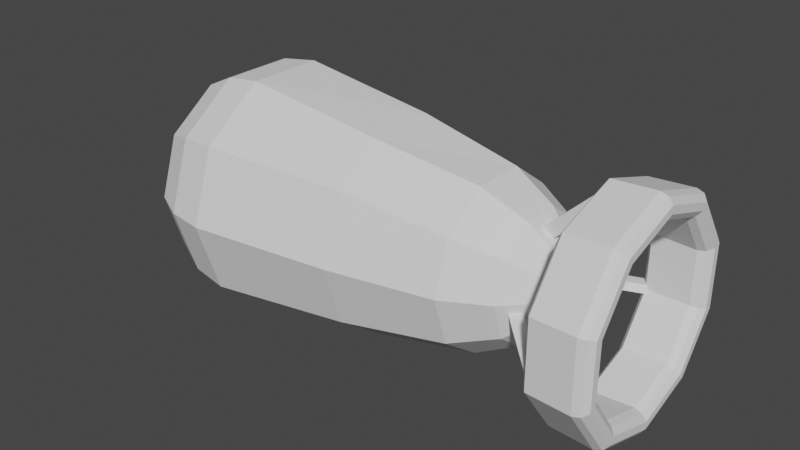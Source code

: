 # Source: Nuke.blend  (saved by Blender 2.91.10; exported with 4.5.12 LTS)
import bpy
from mathutils import Matrix  # noqa: F401  (used for matrix-valued properties, if any)

bpy.ops.wm.read_factory_settings(use_empty=True)
scene = bpy.context.scene
scene.name = 'Scene'

# ---- collections
col_collection = bpy.data.collections.new('Collection'); scene.collection.children.link(col_collection)

# ---- world
world_world = bpy.data.worlds.new('World'); scene.world = world_world
world_world.use_nodes = True; world_world.node_tree.nodes.clear()
_N = world_world.node_tree.nodes; _L = world_world.node_tree.links
n0 = _N.new('ShaderNodeOutputWorld'); n0.name = 'World Output'; n0.location = (300, 300)
n1 = _N.new('ShaderNodeBackground'); n1.name = 'Background'; n1.location = (10, 300)
n1.inputs[0].default_value = (0.05088, 0.05088, 0.05088, 1.0)
_L.new(n1.outputs[0], n0.inputs[0])
n0.is_active_output = True
world_world.color = (0.05088, 0.05088, 0.05088)
world_world.use_sun_shadow = False
world_world.sun_shadow_jitter_overblur = 0.0

# ---- meshes
me_sphere = bpy.data.meshes.new('Sphere')
me_sphere.from_pydata([(0.0, 0.9511, -0.309), (0.0, 0.5878, -0.809), (0.1399, 0.3229, 2.468), (0.1837, 0.3814, 2.401), (0.4042, 0.5563, 1.998), (0.5031, 0.6925, 1.159), (0.5878, 0.809, -4.371e-08), (0.559, 0.7694, -0.309), (0.4755, 0.6545, -0.5878), (0.3455, 0.4755, -0.809), (0.1816, 0.25, -0.9511), (0.2939, 0.09549, 2.524), (0.4808, 0.1544, 2.345), (0.654, 0.2125, 1.998), (0.8141, 0.2645, 1.159), (0.9511, 0.309, -4.371e-08), (0.9045, 0.2939, -0.309), (0.7694, 0.25, -0.5878), (0.559, 0.1816, -0.809), (0.2939, 0.09549, -0.9511), (0.2939, -0.09549, 2.524), (0.4808, -0.1544, 2.345), (0.654, -0.2125, 1.998), (0.8141, -0.2645, 1.159), (0.9511, -0.309, -4.371e-08), (0.9045, -0.2939, -0.309), (0.7694, -0.25, -0.5878), (0.559, -0.1816, -0.809), (0.2939, -0.09549, -0.9511), (0.1399, -0.3229, 2.468), (0.1837, -0.3814, 2.401), (0.4042, -0.5563, 1.998), (0.5031, -0.6925, 1.159), (0.5878, -0.809, -4.371e-08), (0.559, -0.7694, -0.309), (0.4755, -0.6545, -0.5878), (0.3455, -0.4755, -0.809), (0.1816, -0.25, -0.9511), (0.07737, -0.3433, 2.468), (0.07733, -0.4154, 2.401), (-7.676e-08, -0.6877, 1.998), (5.308e-08, -0.856, 1.159), (1.319e-07, -1.0, -4.371e-08), (-4.689e-08, -0.9511, -0.309), (-1.709e-08, -0.809, -0.5878), (7.232e-08, -0.5878, -0.809), (1.271e-08, -0.309, -0.9511), (-2.658e-07, -5.895e-07, 2.7), (-0.1816, -0.25, 2.524), (-0.2971, -0.4042, 2.345), (-0.4042, -0.5563, 1.998), (-0.5237, -0.6641, 1.159), (-0.5878, -0.809, -4.371e-08), (-0.559, -0.7694, -0.309), (-0.4755, -0.6545, -0.5878), (-0.3455, -0.4755, -0.809), (-0.1816, -0.25, -0.9511), (-0.3511, -0.03228, 2.469), (-0.4235, -0.05512, 2.4), (-0.654, -0.2125, 1.998), (-0.7935, -0.2929, 1.159), (-0.9511, -0.309, -4.371e-08), (-0.9045, -0.2939, -0.309), (-0.7694, -0.25, -0.5878), (-0.559, -0.1816, -0.809), (-0.2939, -0.09549, -0.9511), (-0.3511, 0.03228, 2.469), (-0.4235, 0.05511, 2.4), (-0.654, 0.2125, 1.998), (-0.8141, 0.2645, 1.159), (-0.9511, 0.309, -4.371e-08), (-0.9045, 0.2939, -0.309), (-0.7694, 0.25, -0.5878), (-0.559, 0.1816, -0.809), (-0.2939, 0.09549, -0.9511), (-0.1816, 0.25, 2.524), (-0.2971, 0.4042, 2.345), (-0.4042, 0.5563, 1.998), (-0.5031, 0.6925, 1.159), (-0.5878, 0.809, -4.371e-08), (-0.559, 0.7694, -0.309), (-0.4755, 0.6545, -0.5878), (-0.3455, 0.4755, -0.809), (-0.1816, 0.25, -0.9511), (0.07737, 0.3433, 2.468), (0.07733, 0.4154, 2.401), (-7.676e-08, 0.6877, 1.998), (-1.347e-07, 0.856, 1.159), (-1.959e-07, 1.0, -4.371e-08), (-1.709e-08, 0.809, -0.5878), (-1.709e-08, 0.309, -0.9511), (0.0, -3.258e-07, -1.0), (0.1816, 0.25, 2.524), (0.2971, 0.4042, 2.345), (0.1816, -0.25, 2.524), (0.2971, -0.4042, 2.345), (-4.114e-08, -0.309, 2.524), (-4.639e-09, -0.4996, 2.345), (-0.2939, -0.09549, 2.524), (-0.4808, -0.1544, 2.345), (-0.2939, 0.09549, 2.524), (-0.4808, 0.1544, 2.345), (-8.585e-08, 0.309, 2.524), (-1.584e-07, 0.4996, 2.345), (0.2174, 0.5632, 2.725), (0.2612, 0.6218, 2.657), (0.2174, -0.5632, 2.725), (0.2612, -0.6218, 2.657), (0.1549, -0.5837, 2.725), (0.1549, -0.6558, 2.657), (-0.6001, -0.03228, 2.729), (-0.6726, -0.05512, 2.66), (-0.6001, 0.03228, 2.729), (-0.6726, 0.05511, 2.66), (0.1549, 0.5837, 2.725), (0.1549, 0.6558, 2.657), (0.9, 0.0, 3.169), (0.8809, 0.0, 3.228), (0.8309, 0.0, 3.264), (0.7691, 0.0, 3.264), (0.7191, 0.0, 3.228), (0.7, 0.0, 3.169), (0.7191, 0.0, 2.823), (0.7691, 0.0, 2.787), (0.8309, 0.0, 2.787), (0.8809, 0.0, 2.823), (0.7281, 0.529, 3.169), (0.7127, 0.5178, 3.228), (0.6722, 0.4884, 3.264), (0.6222, 0.4521, 3.264), (0.5818, 0.4227, 3.228), (0.5663, 0.4114, 3.169), (0.5818, 0.4227, 2.823), (0.6222, 0.4521, 2.787), (0.6722, 0.4884, 2.787), (0.7127, 0.5178, 2.823), (0.2781, 0.856, 3.169), (0.2722, 0.8378, 3.228), (0.2568, 0.7902, 3.264), (0.2377, 0.7315, 3.264), (0.2222, 0.6839, 3.228), (0.2163, 0.6657, 3.169), (0.2222, 0.6839, 2.823), (0.2377, 0.7315, 2.787), (0.2568, 0.7902, 2.787), (0.2722, 0.8378, 2.823), (-0.2781, 0.856, 3.169), (-0.2722, 0.8378, 3.228), (-0.2568, 0.7902, 3.264), (-0.2377, 0.7315, 3.264), (-0.2222, 0.6839, 3.228), (-0.2163, 0.6657, 3.169), (-0.2222, 0.6839, 2.823), (-0.2377, 0.7315, 2.787), (-0.2568, 0.7902, 2.787), (-0.2722, 0.8378, 2.823), (-0.7281, 0.529, 3.169), (-0.7127, 0.5178, 3.228), (-0.6722, 0.4884, 3.264), (-0.6222, 0.4521, 3.264), (-0.5818, 0.4227, 3.228), (-0.5663, 0.4114, 3.169), (-0.5818, 0.4227, 2.823), (-0.6222, 0.4521, 2.787), (-0.6722, 0.4884, 2.787), (-0.7127, 0.5178, 2.823), (-0.9, 7.868e-08, 3.169), (-0.8809, 7.701e-08, 3.228), (-0.8309, 7.264e-08, 3.264), (-0.7691, 6.724e-08, 3.264), (-0.7191, 6.287e-08, 3.228), (-0.7, 6.12e-08, 3.169), (-0.7191, 6.287e-08, 2.823), (-0.7691, 6.724e-08, 2.787), (-0.8309, 7.264e-08, 2.787), (-0.8809, 7.701e-08, 2.823), (-0.7281, -0.529, 3.169), (-0.7127, -0.5178, 3.228), (-0.6722, -0.4884, 3.264), (-0.6222, -0.4521, 3.264), (-0.5818, -0.4227, 3.228), (-0.5663, -0.4114, 3.169), (-0.5818, -0.4227, 2.823), (-0.6222, -0.4521, 2.787), (-0.6722, -0.4884, 2.787), (-0.7127, -0.5178, 2.823), (-0.2781, -0.856, 3.169), (-0.2722, -0.8378, 3.228), (-0.2568, -0.7902, 3.264), (-0.2377, -0.7315, 3.264), (-0.2222, -0.6839, 3.228), (-0.2163, -0.6657, 3.169), (-0.2222, -0.6839, 2.823), (-0.2377, -0.7315, 2.787), (-0.2568, -0.7902, 2.787), (-0.2722, -0.8378, 2.823), (0.2781, -0.856, 3.169), (0.2722, -0.8378, 3.228), (0.2568, -0.7902, 3.264), (0.2377, -0.7315, 3.264), (0.2222, -0.6839, 3.228), (0.2163, -0.6657, 3.169), (0.2222, -0.6839, 2.823), (0.2377, -0.7315, 2.787), (0.2568, -0.7902, 2.787), (0.2722, -0.8378, 2.823), (0.7281, -0.529, 3.169), (0.7127, -0.5178, 3.228), (0.6722, -0.4884, 3.264), (0.6222, -0.4521, 3.264), (0.5818, -0.4227, 3.228), (0.5663, -0.4114, 3.169), (0.5818, -0.4227, 2.823), (0.6222, -0.4521, 2.787), (0.6722, -0.4884, 2.787), (0.7127, -0.5178, 2.823), (0.1962, 0.7838, 2.794), (0.1962, 0.7117, 2.862), (0.2587, 0.6912, 2.862), (0.3025, 0.7498, 2.794), (0.3025, -0.7498, 2.794), (0.2587, -0.6912, 2.862), (0.1962, -0.7117, 2.862), (0.1962, -0.7838, 2.794), (-0.8052, -0.05512, 2.798), (-0.7327, -0.03228, 2.868), (-0.7327, 0.03228, 2.868), (-0.8052, 0.05511, 2.798)], [], [(89, 0, 7, 8), (87, 86, 4, 5), (102, 47, 92), (1, 89, 8, 9), (88, 87, 5, 6), (67, 58, 111, 113), (90, 1, 9, 10), (0, 88, 6, 7), (86, 103, 93, 4), (91, 90, 10), (8, 7, 16, 17), (5, 4, 13, 14), (92, 47, 11), (9, 8, 17, 18), (6, 5, 14, 15), (93, 92, 11, 12), (10, 9, 18, 19), (7, 6, 15, 16), (4, 93, 12, 13), (91, 10, 19), (13, 12, 21, 22), (91, 19, 28), (17, 16, 25, 26), (14, 13, 22, 23), (11, 47, 20), (18, 17, 26, 27), (15, 14, 23, 24), (12, 11, 20, 21), (19, 18, 27, 28), (16, 15, 24, 25), (25, 24, 33, 34), (22, 21, 95, 31), (91, 28, 37), (26, 25, 34, 35), (23, 22, 31, 32), (20, 47, 94), (27, 26, 35, 36), (24, 23, 32, 33), (21, 20, 94, 95), (28, 27, 36, 37), (30, 29, 106, 107), (37, 36, 45, 46), (34, 33, 42, 43), (31, 95, 97, 40), (91, 37, 46), (35, 34, 43, 44), (32, 31, 40, 41), (94, 47, 96), (36, 35, 44, 45), (33, 32, 41, 42), (45, 44, 54, 55), (42, 41, 51, 52), (97, 96, 48, 49), (46, 45, 55, 56), (43, 42, 52, 53), (40, 97, 49, 50), (91, 46, 56), (44, 43, 53, 54), (41, 40, 50, 51), (96, 47, 48), (51, 50, 59, 60), (48, 47, 98), (55, 54, 63, 64), (52, 51, 60, 61), (49, 48, 98, 99), (56, 55, 64, 65), (53, 52, 61, 62), (50, 49, 99, 59), (91, 56, 65), (54, 53, 62, 63), (63, 62, 71, 72), (60, 59, 68, 69), (98, 47, 100), (64, 63, 72, 73), (61, 60, 69, 70), (3, 85, 115, 105), (65, 64, 73, 74), (62, 61, 70, 71), (59, 99, 101, 68), (91, 65, 74), (68, 101, 76, 77), (91, 74, 83), (72, 71, 80, 81), (69, 68, 77, 78), (100, 47, 75), (73, 72, 81, 82), (70, 69, 78, 79), (101, 100, 75, 76), (74, 73, 82, 83), (71, 70, 79, 80), (83, 82, 1, 90), (80, 79, 88, 0), (77, 76, 103, 86), (91, 83, 90), (81, 80, 0, 89), (78, 77, 86, 87), (75, 47, 102), (82, 81, 89, 1), (79, 78, 87, 88), (76, 75, 102, 103), (3, 2, 92, 93), (29, 30, 95, 94), (39, 38, 96, 97), (30, 39, 97, 95), (38, 29, 94, 96), (57, 58, 99, 98), (67, 66, 100, 101), (66, 57, 98, 100), (58, 67, 101, 99), (84, 85, 103, 102), (2, 84, 102, 92), (85, 3, 93, 103), (58, 57, 110, 111), (38, 39, 109, 108), (85, 84, 114, 115), (66, 67, 113, 112), (39, 30, 107, 109), (84, 2, 104, 114), (2, 3, 105, 104), (57, 66, 112, 110), (29, 38, 108, 106), (116, 126, 127, 117), (117, 127, 128, 118), (118, 128, 129, 119), (119, 129, 130, 120), (120, 130, 131, 121), (121, 131, 132, 122), (122, 132, 133, 123), (123, 133, 134, 124), (124, 134, 135, 125), (125, 135, 126, 116), (126, 136, 137, 127), (127, 137, 138, 128), (128, 138, 139, 129), (129, 139, 140, 130), (130, 140, 141, 131), (131, 141, 142, 132), (132, 142, 143, 133), (133, 143, 144, 134), (134, 144, 145, 135), (135, 145, 136, 126), (136, 146, 147, 137), (137, 147, 148, 138), (138, 148, 149, 139), (139, 149, 150, 140), (140, 150, 151, 141), (141, 151, 152, 142), (142, 152, 153, 143), (143, 153, 154, 144), (144, 154, 155, 145), (145, 155, 146, 136), (146, 156, 157, 147), (147, 157, 158, 148), (148, 158, 159, 149), (149, 159, 160, 150), (150, 160, 161, 151), (151, 161, 162, 152), (152, 162, 163, 153), (153, 163, 164, 154), (154, 164, 165, 155), (155, 165, 156, 146), (156, 166, 167, 157), (157, 167, 168, 158), (158, 168, 169, 159), (159, 169, 170, 160), (160, 170, 171, 161), (161, 171, 172, 162), (162, 172, 173, 163), (163, 173, 174, 164), (164, 174, 175, 165), (165, 175, 166, 156), (166, 176, 177, 167), (167, 177, 178, 168), (168, 178, 179, 169), (169, 179, 180, 170), (170, 180, 181, 171), (171, 181, 182, 172), (172, 182, 183, 173), (173, 183, 184, 174), (174, 184, 185, 175), (175, 185, 176, 166), (176, 186, 187, 177), (177, 187, 188, 178), (178, 188, 189, 179), (179, 189, 190, 180), (180, 190, 191, 181), (181, 191, 192, 182), (182, 192, 193, 183), (183, 193, 194, 184), (184, 194, 195, 185), (185, 195, 186, 176), (186, 196, 197, 187), (187, 197, 198, 188), (188, 198, 199, 189), (189, 199, 200, 190), (190, 200, 201, 191), (191, 201, 202, 192), (192, 202, 203, 193), (193, 203, 204, 194), (194, 204, 205, 195), (195, 205, 196, 186), (196, 206, 207, 197), (197, 207, 208, 198), (198, 208, 209, 199), (199, 209, 210, 200), (200, 210, 211, 201), (201, 211, 212, 202), (202, 212, 213, 203), (203, 213, 214, 204), (204, 214, 215, 205), (205, 215, 206, 196), (206, 116, 117, 207), (207, 117, 118, 208), (208, 118, 119, 209), (209, 119, 120, 210), (210, 120, 121, 211), (211, 121, 122, 212), (212, 122, 123, 213), (213, 123, 124, 214), (214, 124, 125, 215), (215, 125, 116, 206), (216, 217, 218, 219), (114, 217, 216, 115), (104, 218, 217, 114), (105, 219, 218, 104), (115, 216, 219, 105), (220, 221, 222, 223), (106, 221, 220, 107), (108, 222, 221, 106), (109, 223, 222, 108), (107, 220, 223, 109), (224, 225, 226, 227), (110, 225, 224, 111), (112, 226, 225, 110), (113, 227, 226, 112), (111, 224, 227, 113)])
_uv = me_sphere.uv_layers.new(name='UVMap')
_uv.uv.foreach_set('vector', [0.7, 0.3, 0.7, 0.4, 0.6, 0.4, 0.6, 0.3, 0.7, 0.6, 0.7, 0.7, 0.6, 0.7, 0.6, 0.6, 0.7, 0.9, 0.65, 1.0, 0.6, 0.9, 0.7, 0.2, 0.7, 0.3, 0.6, 0.3, 0.6, 0.2, 0.7, 0.5, 0.7, 0.6, 0.6, 0.6, 0.6, 0.5, 0.9299, 0.8306, 0.9701, 0.8306, 0.9701, 0.8306, 0.9299, 0.8306, 0.7, 0.1, 0.7, 0.2, 0.6, 0.2, 0.6, 0.1, 0.7, 0.4, 0.7, 0.5, 0.6, 0.5, 0.6, 0.4, 0.7, 0.7, 0.7, 0.8, 0.6, 0.8, 0.6, 0.7, 0.65, 0.0, 0.7, 0.1, 0.6, 0.1, 0.6, 0.3, 0.6, 0.4, 0.5, 0.4, 0.5, 0.3, 0.6, 0.6, 0.6, 0.7, 0.5, 0.7, 0.5, 0.6, 0.6, 0.9, 0.55, 1.0, 0.5, 0.9, 0.6, 0.2, 0.6, 0.3, 0.5, 0.3, 0.5, 0.2, 0.6, 0.5, 0.6, 0.6, 0.5, 0.6, 0.5, 0.5, 0.6, 0.8, 0.6, 0.9, 0.5, 0.9, 0.5, 0.8, 0.6, 0.1, 0.6, 0.2, 0.5, 0.2, 0.5, 0.1, 0.6, 0.4, 0.6, 0.5, 0.5, 0.5, 0.5, 0.4, 0.6, 0.7, 0.6, 0.8, 0.5, 0.8, 0.5, 0.7, 0.55, 0.0, 0.6, 0.1, 0.5, 0.1, 0.5, 0.7, 0.5, 0.8, 0.4, 0.8, 0.4, 0.7, 0.45, 0.0, 0.5, 0.1, 0.4, 0.1, 0.5, 0.3, 0.5, 0.4, 0.4, 0.4, 0.4, 0.3, 0.5, 0.6, 0.5, 0.7, 0.4, 0.7, 0.4, 0.6, 0.5, 0.9, 0.45, 1.0, 0.4, 0.9, 0.5, 0.2, 0.5, 0.3, 0.4, 0.3, 0.4, 0.2, 0.5, 0.5, 0.5, 0.6, 0.4, 0.6, 0.4, 0.5, 0.5, 0.8, 0.5, 0.9, 0.4, 0.9, 0.4, 0.8, 0.5, 0.1, 0.5, 0.2, 0.4, 0.2, 0.4, 0.1, 0.5, 0.4, 0.5, 0.5, 0.4, 0.5, 0.4, 0.4, 0.4, 0.4, 0.4, 0.5, 0.3, 0.5, 0.3, 0.4, 0.4, 0.7, 0.4, 0.8, 0.3, 0.8, 0.3, 0.7, 0.35, 0.0, 0.4, 0.1, 0.3, 0.1, 0.4, 0.3, 0.4, 0.4, 0.3, 0.4, 0.3, 0.3, 0.4, 0.6, 0.4, 0.7, 0.3, 0.7, 0.3, 0.6, 0.4, 0.9, 0.35, 1.0, 0.3, 0.9, 0.4, 0.2, 0.4, 0.3, 0.3, 0.3, 0.3, 0.2, 0.4, 0.5, 0.4, 0.6, 0.3, 0.6, 0.3, 0.5, 0.4, 0.8, 0.4, 0.9, 0.3, 0.9, 0.3, 0.8, 0.4, 0.1, 0.4, 0.2, 0.3, 0.2, 0.3, 0.1, 0.2702, 0.831, 0.2648, 0.869, 0.2648, 0.869, 0.2702, 0.831, 0.3, 0.1, 0.3, 0.2, 0.2, 0.2, 0.2, 0.1, 0.3, 0.4, 0.3, 0.5, 0.2, 0.5, 0.2, 0.4, 0.3, 0.7, 0.3, 0.8, 0.2, 0.8, 0.2, 0.7, 0.25, 0.0, 0.3, 0.1, 0.2, 0.1, 0.3, 0.3, 0.3, 0.4, 0.2, 0.4, 0.2, 0.3, 0.3, 0.6, 0.3, 0.7, 0.2, 0.7, 0.2, 0.6, 0.3, 0.9, 0.25, 1.0, 0.2, 0.9, 0.3, 0.2, 0.3, 0.3, 0.2, 0.3, 0.2, 0.2, 0.3, 0.5, 0.3, 0.6, 0.2, 0.6, 0.2, 0.5, 0.2, 0.2, 0.2, 0.3, 0.1, 0.3, 0.1, 0.2, 0.2, 0.5, 0.2, 0.6, 0.1, 0.6, 0.1, 0.5, 0.2, 0.8, 0.2, 0.9, 0.1, 0.9, 0.1, 0.8, 0.2, 0.1, 0.2, 0.2, 0.1, 0.2, 0.1, 0.1, 0.2, 0.4, 0.2, 0.5, 0.1, 0.5, 0.1, 0.4, 0.2, 0.7, 0.2, 0.8, 0.1, 0.8, 0.1, 0.7, 0.15, 0.0, 0.2, 0.1, 0.1, 0.1, 0.2, 0.3, 0.2, 0.4, 0.1, 0.4, 0.1, 0.3, 0.2, 0.6, 0.2, 0.7, 0.1, 0.7, 0.1, 0.6, 0.2, 0.9, 0.15, 1.0, 0.1, 0.9, 0.1, 0.6, 0.1, 0.7, 0.0, 0.7, 2.98e-08, 0.6, 0.1, 0.9, 0.05, 1.0, 8.941e-08, 0.9, 0.1, 0.2, 0.1, 0.3, 0.0, 0.3, 2.98e-08, 0.2, 0.1, 0.5, 0.1, 0.6, 2.98e-08, 0.6, 2.98e-08, 0.5, 0.1, 0.8, 0.1, 0.9, 8.941e-08, 0.9, 2.98e-08, 0.8, 0.1, 0.1, 0.1, 0.2, 2.98e-08, 0.2, 8.941e-08, 0.1, 0.1, 0.4, 0.1, 0.5, 2.98e-08, 0.5, 0.0, 0.4, 0.1, 0.7, 0.1, 0.8, 2.98e-08, 0.8, 0.0, 0.7, 0.05, 0.0, 0.1, 0.1, 8.941e-08, 0.1, 0.1, 0.3, 0.1, 0.4, 0.0, 0.4, 0.0, 0.3, 1.0, 0.3, 1.0, 0.4, 0.9, 0.4, 0.9, 0.3, 1.0, 0.6, 1.0, 0.7, 0.9, 0.7, 0.9, 0.6, 1.0, 0.9, 0.95, 1.0, 0.9, 0.9, 1.0, 0.2, 1.0, 0.3, 0.9, 0.3, 0.9, 0.2, 1.0, 0.5, 1.0, 0.6, 0.9, 0.6, 0.9, 0.5, 0.6298, 0.831, 0.6702, 0.8311, 0.6702, 0.8311, 0.6298, 0.831, 1.0, 0.1, 1.0, 0.2, 0.9, 0.2, 0.9, 0.1, 1.0, 0.4, 1.0, 0.5, 0.9, 0.5, 0.9, 0.4, 1.0, 0.7, 1.0, 0.8, 0.9, 0.8, 0.9, 0.7, 0.95, 0.0, 1.0, 0.1, 0.9, 0.1, 0.9, 0.7, 0.9, 0.8, 0.8, 0.8, 0.8, 0.7, 0.85, 0.0, 0.9, 0.1, 0.8, 0.1, 0.9, 0.3, 0.9, 0.4, 0.8, 0.4, 0.8, 0.3, 0.9, 0.6, 0.9, 0.7, 0.8, 0.7, 0.8, 0.6, 0.9, 0.9, 0.85, 1.0, 0.8, 0.9, 0.9, 0.2, 0.9, 0.3, 0.8, 0.3, 0.8, 0.2, 0.9, 0.5, 0.9, 0.6, 0.8, 0.6, 0.8, 0.5, 0.9, 0.8, 0.9, 0.9, 0.8, 0.9, 0.8, 0.8, 0.9, 0.1, 0.9, 0.2, 0.8, 0.2, 0.8, 0.1, 0.9, 0.4, 0.9, 0.5, 0.8, 0.5, 0.8, 0.4, 0.8, 0.1, 0.8, 0.2, 0.7, 0.2, 0.7, 0.1, 0.8, 0.4, 0.8, 0.5, 0.7, 0.5, 0.7, 0.4, 0.8, 0.7, 0.8, 0.8, 0.7, 0.8, 0.7, 0.7, 0.75, 0.0, 0.8, 0.1, 0.7, 0.1, 0.8, 0.3, 0.8, 0.4, 0.7, 0.4, 0.7, 0.3, 0.8, 0.6, 0.8, 0.7, 0.7, 0.7, 0.7, 0.6, 0.8, 0.9, 0.75, 1.0, 0.7, 0.9, 0.8, 0.2, 0.8, 0.3, 0.7, 0.3, 0.7, 0.2, 0.8, 0.5, 0.8, 0.6, 0.7, 0.6, 0.7, 0.5, 0.8, 0.8, 0.8, 0.9, 0.7, 0.9, 0.7, 0.8, 0.6298, 0.831, 0.6352, 0.869, 0.6, 0.9, 0.6, 0.8, 0.2648, 0.869, 0.2702, 0.831, 0.3, 0.8, 0.3, 0.9, 0.2298, 0.8311, 0.2351, 0.8689, 0.2, 0.9, 0.2, 0.8, 0.2702, 0.831, 0.2298, 0.8311, 0.2, 0.8, 0.3, 0.8, 0.2351, 0.8689, 0.2648, 0.869, 0.3, 0.9, 0.2, 0.9, 0.9647, 0.8694, 0.9701, 0.8306, 1.0, 0.8, 1.0, 0.9, 0.9299, 0.8306, 0.9353, 0.8694, 0.9, 0.9, 0.9, 0.8, 0.9353, 0.8694, 0.9647, 0.8694, 1.0, 0.9, 0.9, 0.9, 0.9701, 0.8306, 0.9299, 0.8306, 0.9, 0.8, 1.0, 0.8, 0.6649, 0.8689, 0.6702, 0.8311, 0.7, 0.8, 0.7, 0.9, 0.6352, 0.869, 0.6649, 0.8689, 0.7, 0.9, 0.6, 0.9, 0.6702, 0.8311, 0.6298, 0.831, 0.6, 0.8, 0.7, 0.8, 0.9701, 0.8306, 0.9647, 0.8694, 0.9647, 0.8694, 0.9701, 0.8306, 0.2351, 0.8689, 0.2298, 0.8311, 0.2298, 0.8311, 0.2351, 0.8689, 0.6702, 0.8311, 0.6649, 0.8689, 0.6649, 0.8689, 0.6702, 0.8311, 0.9353, 0.8694, 0.9299, 0.8306, 0.9299, 0.8306, 0.9353, 0.8694, 0.2298, 0.8311, 0.2702, 0.831, 0.2702, 0.831, 0.2298, 0.8311, 0.6649, 0.8689, 0.6352, 0.869, 0.6352, 0.869, 0.6649, 0.8689, 0.6352, 0.869, 0.6298, 0.831, 0.6298, 0.831, 0.6352, 0.869, 0.9647, 0.8694, 0.9353, 0.8694, 0.9353, 0.8694, 0.9647, 0.8694, 0.2648, 0.869, 0.2351, 0.8689, 0.2351, 0.8689, 0.2648, 0.869, 0.6, 0.6, 0.7, 0.6, 0.7, 0.7, 0.6, 0.7, 0.6, 0.7, 0.7, 0.7, 0.7, 0.8, 0.6, 0.8, 0.6, 0.8, 0.7, 0.8, 0.7, 0.9, 0.6, 0.9, 0.6, 0.9, 0.7, 0.9, 0.7, 1.0, 0.6, 1.0, 0.6, -1.11e-16, 0.7, -1.11e-16, 0.7, 0.1, 0.6, 0.1, 0.6, 0.1, 0.7, 0.1, 0.7, 0.2, 0.6, 0.2, 0.6, 0.2, 0.7, 0.2, 0.7, 0.3, 0.6, 0.3, 0.6, 0.3, 0.7, 0.3, 0.7, 0.4, 0.6, 0.4, 0.6, 0.4, 0.7, 0.4, 0.7, 0.5, 0.6, 0.5, 0.6, 0.5, 0.7, 0.5, 0.7, 0.6, 0.6, 0.6, 0.7, 0.6, 0.8, 0.6, 0.8, 0.7, 0.7, 0.7, 0.7, 0.7, 0.8, 0.7, 0.8, 0.8, 0.7, 0.8, 0.7, 0.8, 0.8, 0.8, 0.8, 0.9, 0.7, 0.9, 0.7, 0.9, 0.8, 0.9, 0.8, 1.0, 0.7, 1.0, 0.7, -1.11e-16, 0.8, -1.11e-16, 0.8, 0.1, 0.7, 0.1, 0.7, 0.1, 0.8, 0.1, 0.8, 0.2, 0.7, 0.2, 0.7, 0.2, 0.8, 0.2, 0.8, 0.3, 0.7, 0.3, 0.7, 0.3, 0.8, 0.3, 0.8, 0.4, 0.7, 0.4, 0.7, 0.4, 0.8, 0.4, 0.8, 0.5, 0.7, 0.5, 0.7, 0.5, 0.8, 0.5, 0.8, 0.6, 0.7, 0.6, 0.8, 0.6, 0.9, 0.6, 0.9, 0.7, 0.8, 0.7, 0.8, 0.7, 0.9, 0.7, 0.9, 0.8, 0.8, 0.8, 0.8, 0.8, 0.9, 0.8, 0.9, 0.9, 0.8, 0.9, 0.8, 0.9, 0.9, 0.9, 0.9, 1.0, 0.8, 1.0, 0.8, -1.11e-16, 0.9, -1.11e-16, 0.9, 0.1, 0.8, 0.1, 0.8, 0.1, 0.9, 0.1, 0.9, 0.2, 0.8, 0.2, 0.8, 0.2, 0.9, 0.2, 0.9, 0.3, 0.8, 0.3, 0.8, 0.3, 0.9, 0.3, 0.9, 0.4, 0.8, 0.4, 0.8, 0.4, 0.9, 0.4, 0.9, 0.5, 0.8, 0.5, 0.8, 0.5, 0.9, 0.5, 0.9, 0.6, 0.8, 0.6, 0.9, 0.6, 1.0, 0.6, 1.0, 0.7, 0.9, 0.7, 0.9, 0.7, 1.0, 0.7, 1.0, 0.8, 0.9, 0.8, 0.9, 0.8, 1.0, 0.8, 1.0, 0.9, 0.9, 0.9, 0.9, 0.9, 1.0, 0.9, 1.0, 1.0, 0.9, 1.0, 0.9, -1.11e-16, 1.0, -1.11e-16, 1.0, 0.1, 0.9, 0.1, 0.9, 0.1, 1.0, 0.1, 1.0, 0.2, 0.9, 0.2, 0.9, 0.2, 1.0, 0.2, 1.0, 0.3, 0.9, 0.3, 0.9, 0.3, 1.0, 0.3, 1.0, 0.4, 0.9, 0.4, 0.9, 0.4, 1.0, 0.4, 1.0, 0.5, 0.9, 0.5, 0.9, 0.5, 1.0, 0.5, 1.0, 0.6, 0.9, 0.6, -1.11e-16, 0.6, 0.1, 0.6, 0.1, 0.7, -1.11e-16, 0.7, -1.11e-16, 0.7, 0.1, 0.7, 0.1, 0.8, -1.11e-16, 0.8, -1.11e-16, 0.8, 0.1, 0.8, 0.1, 0.9, -1.11e-16, 0.9, -1.11e-16, 0.9, 0.1, 0.9, 0.1, 1.0, -1.11e-16, 1.0, -1.11e-16, -1.11e-16, 0.1, -1.11e-16, 0.1, 0.1, -1.11e-16, 0.1, -1.11e-16, 0.1, 0.1, 0.1, 0.1, 0.2, -1.11e-16, 0.2, -1.11e-16, 0.2, 0.1, 0.2, 0.1, 0.3, -1.11e-16, 0.3, -1.11e-16, 0.3, 0.1, 0.3, 0.1, 0.4, -1.11e-16, 0.4, -1.11e-16, 0.4, 0.1, 0.4, 0.1, 0.5, -1.11e-16, 0.5, -1.11e-16, 0.5, 0.1, 0.5, 0.1, 0.6, -1.11e-16, 0.6, 0.1, 0.6, 0.2, 0.6, 0.2, 0.7, 0.1, 0.7, 0.1, 0.7, 0.2, 0.7, 0.2, 0.8, 0.1, 0.8, 0.1, 0.8, 0.2, 0.8, 0.2, 0.9, 0.1, 0.9, 0.1, 0.9, 0.2, 0.9, 0.2, 1.0, 0.1, 1.0, 0.1, -1.11e-16, 0.2, -1.11e-16, 0.2, 0.1, 0.1, 0.1, 0.1, 0.1, 0.2, 0.1, 0.2, 0.2, 0.1, 0.2, 0.1, 0.2, 0.2, 0.2, 0.2, 0.3, 0.1, 0.3, 0.1, 0.3, 0.2, 0.3, 0.2, 0.4, 0.1, 0.4, 0.1, 0.4, 0.2, 0.4, 0.2, 0.5, 0.1, 0.5, 0.1, 0.5, 0.2, 0.5, 0.2, 0.6, 0.1, 0.6, 0.2, 0.6, 0.3, 0.6, 0.3, 0.7, 0.2, 0.7, 0.2, 0.7, 0.3, 0.7, 0.3, 0.8, 0.2, 0.8, 0.2, 0.8, 0.3, 0.8, 0.3, 0.9, 0.2, 0.9, 0.2, 0.9, 0.3, 0.9, 0.3, 1.0, 0.2, 1.0, 0.2, -1.11e-16, 0.3, -1.11e-16, 0.3, 0.1, 0.2, 0.1, 0.2, 0.1, 0.3, 0.1, 0.3, 0.2, 0.2, 0.2, 0.2, 0.2, 0.3, 0.2, 0.3, 0.3, 0.2, 0.3, 0.2, 0.3, 0.3, 0.3, 0.3, 0.4, 0.2, 0.4, 0.2, 0.4, 0.3, 0.4, 0.3, 0.5, 0.2, 0.5, 0.2, 0.5, 0.3, 0.5, 0.3, 0.6, 0.2, 0.6, 0.3, 0.6, 0.4, 0.6, 0.4, 0.7, 0.3, 0.7, 0.3, 0.7, 0.4, 0.7, 0.4, 0.8, 0.3, 0.8, 0.3, 0.8, 0.4, 0.8, 0.4, 0.9, 0.3, 0.9, 0.3, 0.9, 0.4, 0.9, 0.4, 1.0, 0.3, 1.0, 0.3, -1.11e-16, 0.4, -1.11e-16, 0.4, 0.1, 0.3, 0.1, 0.3, 0.1, 0.4, 0.1, 0.4, 0.2, 0.3, 0.2, 0.3, 0.2, 0.4, 0.2, 0.4, 0.3, 0.3, 0.3, 0.3, 0.3, 0.4, 0.3, 0.4, 0.4, 0.3, 0.4, 0.3, 0.4, 0.4, 0.4, 0.4, 0.5, 0.3, 0.5, 0.3, 0.5, 0.4, 0.5, 0.4, 0.6, 0.3, 0.6, 0.4, 0.6, 0.5, 0.6, 0.5, 0.7, 0.4, 0.7, 0.4, 0.7, 0.5, 0.7, 0.5, 0.8, 0.4, 0.8, 0.4, 0.8, 0.5, 0.8, 0.5, 0.9, 0.4, 0.9, 0.4, 0.9, 0.5, 0.9, 0.5, 1.0, 0.4, 1.0, 0.4, -1.11e-16, 0.5, -1.11e-16, 0.5, 0.1, 0.4, 0.1, 0.4, 0.1, 0.5, 0.1, 0.5, 0.2, 0.4, 0.2, 0.4, 0.2, 0.5, 0.2, 0.5, 0.3, 0.4, 0.3, 0.4, 0.3, 0.5, 0.3, 0.5, 0.4, 0.4, 0.4, 0.4, 0.4, 0.5, 0.4, 0.5, 0.5, 0.4, 0.5, 0.4, 0.5, 0.5, 0.5, 0.5, 0.6, 0.4, 0.6, 0.5, 0.6, 0.6, 0.6, 0.6, 0.7, 0.5, 0.7, 0.5, 0.7, 0.6, 0.7, 0.6, 0.8, 0.5, 0.8, 0.5, 0.8, 0.6, 0.8, 0.6, 0.9, 0.5, 0.9, 0.5, 0.9, 0.6, 0.9, 0.6, 1.0, 0.5, 1.0, 0.5, -1.11e-16, 0.6, -1.11e-16, 0.6, 0.1, 0.5, 0.1, 0.5, 0.1, 0.6, 0.1, 0.6, 0.2, 0.5, 0.2, 0.5, 0.2, 0.6, 0.2, 0.6, 0.3, 0.5, 0.3, 0.5, 0.3, 0.6, 0.3, 0.6, 0.4, 0.5, 0.4, 0.5, 0.4, 0.6, 0.4, 0.6, 0.5, 0.5, 0.5, 0.5, 0.5, 0.6, 0.5, 0.6, 0.6, 0.5, 0.6, 0.6702, 0.8311, 0.6649, 0.8689, 0.6352, 0.869, 0.6298, 0.831, 0.6649, 0.8689, 0.6649, 0.8689, 0.6702, 0.8311, 0.6702, 0.8311, 0.6352, 0.869, 0.6352, 0.869, 0.6649, 0.8689, 0.6649, 0.8689, 0.6298, 0.831, 0.6298, 0.831, 0.6352, 0.869, 0.6352, 0.869, 0.6702, 0.8311, 0.6702, 0.8311, 0.6298, 0.831, 0.6298, 0.831, 0.2702, 0.831, 0.2648, 0.869, 0.2351, 0.8689, 0.2298, 0.8311, 0.2648, 0.869, 0.2648, 0.869, 0.2702, 0.831, 0.2702, 0.831, 0.2351, 0.8689, 0.2351, 0.8689, 0.2648, 0.869, 0.2648, 0.869, 0.2298, 0.8311, 0.2298, 0.8311, 0.2351, 0.8689, 0.2351, 0.8689, 0.2702, 0.831, 0.2702, 0.831, 0.2298, 0.8311, 0.2298, 0.8311, 0.9701, 0.8306, 0.9647, 0.8694, 0.9353, 0.8694, 0.9299, 0.8306, 0.9647, 0.8694, 0.9647, 0.8694, 0.9701, 0.8306, 0.9701, 0.8306, 0.9353, 0.8694, 0.9353, 0.8694, 0.9647, 0.8694, 0.9647, 0.8694, 0.9299, 0.8306, 0.9299, 0.8306, 0.9353, 0.8694, 0.9353, 0.8694, 0.9701, 0.8306, 0.9701, 0.8306, 0.9299, 0.8306, 0.9299, 0.8306])
me_sphere.use_remesh_fix_poles = True
me_sphere.use_remesh_preserve_attributes = False
me_sphere.use_mirror_vertex_groups = False
me_sphere.update()

# ---- objects
ob_nuke = bpy.data.objects.new('Nuke', me_sphere)

# ---- transforms, parenting, visibility, modifiers, constraints
ob_nuke.location = (0.0, 0.0, 0.0)
ob_nuke.rotation_euler = (0.0, 1.571, 0.0)
ob_nuke.lineart.crease_threshold = 0.0

# ---- collection membership
col_collection.objects.link(ob_nuke)

# ---- scene / render settings (as saved in the file)
scene.frame_start = 1; scene.frame_end = 250; scene.frame_set(1)
scene.render.engine = 'BLENDER_EEVEE_NEXT'
scene.cycles.use_denoising = False
scene.cycles.samples = 128
scene.cycles.sampling_pattern = 'TABULATED_SOBOL'
scene.cycles.use_adaptive_sampling = False
scene.cycles.use_light_tree = False
scene.view_settings.view_transform = 'Filmic'
bpy.context.view_layer.update()

# ---- added for rendering (the .blend has no active camera and no usable light): camera, sun
cam_auto = bpy.data.cameras.new('AutoCamera')
cam_auto.lens = 50.0
cam_auto.sensor_width = 36.0
cam_auto.clip_end = 1000.0
ob_auto_camera = bpy.data.objects.new('AutoCamera', cam_auto)
scene.collection.objects.link(ob_auto_camera)
ob_auto_camera.location = (5.83206, -5.63982, 3.75988)
ob_auto_camera.rotation_euler = (1.09748, -7.21219e-08, 0.694738)
scene.camera = ob_auto_camera
light_auto_sun = bpy.data.lights.new('AutoSun', 'SUN')
light_auto_sun.energy = 3.0
light_auto_sun.angle = 0.0523599
ob_auto_sun = bpy.data.objects.new('AutoSun', light_auto_sun)
scene.collection.objects.link(ob_auto_sun)
ob_auto_sun.rotation_euler = (0.872665, 0.174533, 0.523599)
bpy.context.view_layer.update()
